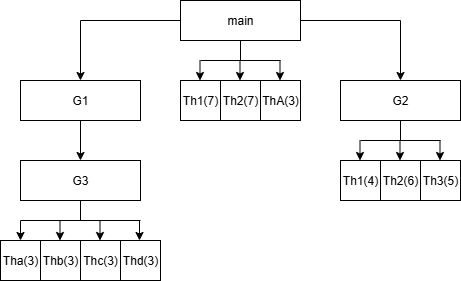

The diagram above was exported from draw.io. Its source (the exported page's mxGraphModel, read from the mxfile embedded in the PNG):
<mxGraphModel dx="2066" dy="1137" grid="1" gridSize="10" guides="1" tooltips="1" connect="1" arrows="1" fold="1" page="1" pageScale="1" pageWidth="850" pageHeight="1100" math="0" shadow="0">
  <root>
    <mxCell id="0" />
    <mxCell id="1" parent="0" />
    <mxCell id="LqTeX2SWSTIfqOxghjS9-1" value="main" style="rounded=0;whiteSpace=wrap;html=1;" vertex="1" parent="1">
      <mxGeometry x="320" y="80" width="120" height="40" as="geometry" />
    </mxCell>
    <mxCell id="LqTeX2SWSTIfqOxghjS9-2" value="G1" style="rounded=0;whiteSpace=wrap;html=1;" vertex="1" parent="1">
      <mxGeometry x="160" y="160" width="120" height="40" as="geometry" />
    </mxCell>
    <mxCell id="LqTeX2SWSTIfqOxghjS9-3" value="G3" style="rounded=0;whiteSpace=wrap;html=1;" vertex="1" parent="1">
      <mxGeometry x="160" y="240" width="120" height="40" as="geometry" />
    </mxCell>
    <mxCell id="LqTeX2SWSTIfqOxghjS9-4" value="" style="endArrow=none;html=1;rounded=0;" edge="1" parent="1">
      <mxGeometry width="50" height="50" relative="1" as="geometry">
        <mxPoint x="220" y="100" as="sourcePoint" />
        <mxPoint x="320" y="100" as="targetPoint" />
      </mxGeometry>
    </mxCell>
    <mxCell id="LqTeX2SWSTIfqOxghjS9-5" value="" style="endArrow=classic;html=1;rounded=0;entryX=0.5;entryY=0;entryDx=0;entryDy=0;" edge="1" parent="1" target="LqTeX2SWSTIfqOxghjS9-2">
      <mxGeometry width="50" height="50" relative="1" as="geometry">
        <mxPoint x="220" y="100" as="sourcePoint" />
        <mxPoint x="270" y="50" as="targetPoint" />
      </mxGeometry>
    </mxCell>
    <mxCell id="LqTeX2SWSTIfqOxghjS9-6" value="" style="endArrow=classic;html=1;rounded=0;entryX=0.5;entryY=0;entryDx=0;entryDy=0;" edge="1" parent="1" target="LqTeX2SWSTIfqOxghjS9-3">
      <mxGeometry width="50" height="50" relative="1" as="geometry">
        <mxPoint x="220" y="200" as="sourcePoint" />
        <mxPoint x="270" y="150" as="targetPoint" />
      </mxGeometry>
    </mxCell>
    <mxCell id="LqTeX2SWSTIfqOxghjS9-7" value="Tha(3)" style="rounded=0;whiteSpace=wrap;html=1;" vertex="1" parent="1">
      <mxGeometry x="140" y="320" width="40" height="40" as="geometry" />
    </mxCell>
    <mxCell id="LqTeX2SWSTIfqOxghjS9-8" value="Thb(3)" style="rounded=0;whiteSpace=wrap;html=1;" vertex="1" parent="1">
      <mxGeometry x="180" y="320" width="40" height="40" as="geometry" />
    </mxCell>
    <mxCell id="LqTeX2SWSTIfqOxghjS9-9" value="Thc(3)" style="rounded=0;whiteSpace=wrap;html=1;" vertex="1" parent="1">
      <mxGeometry x="220" y="320" width="40" height="40" as="geometry" />
    </mxCell>
    <mxCell id="LqTeX2SWSTIfqOxghjS9-10" value="Thd(3)" style="rounded=0;whiteSpace=wrap;html=1;" vertex="1" parent="1">
      <mxGeometry x="260" y="320" width="40" height="40" as="geometry" />
    </mxCell>
    <mxCell id="LqTeX2SWSTIfqOxghjS9-11" value="" style="endArrow=none;html=1;rounded=0;" edge="1" parent="1">
      <mxGeometry width="50" height="50" relative="1" as="geometry">
        <mxPoint x="160" y="300" as="sourcePoint" />
        <mxPoint x="280" y="300" as="targetPoint" />
      </mxGeometry>
    </mxCell>
    <mxCell id="LqTeX2SWSTIfqOxghjS9-12" value="" style="endArrow=none;html=1;rounded=0;" edge="1" parent="1">
      <mxGeometry width="50" height="50" relative="1" as="geometry">
        <mxPoint x="220" y="280" as="sourcePoint" />
        <mxPoint x="220" y="300" as="targetPoint" />
      </mxGeometry>
    </mxCell>
    <mxCell id="LqTeX2SWSTIfqOxghjS9-13" value="" style="endArrow=classic;html=1;rounded=0;entryX=0.5;entryY=0;entryDx=0;entryDy=0;" edge="1" parent="1" target="LqTeX2SWSTIfqOxghjS9-7">
      <mxGeometry width="50" height="50" relative="1" as="geometry">
        <mxPoint x="160" y="300" as="sourcePoint" />
        <mxPoint x="210" y="250" as="targetPoint" />
      </mxGeometry>
    </mxCell>
    <mxCell id="LqTeX2SWSTIfqOxghjS9-14" value="" style="endArrow=classic;html=1;rounded=0;entryX=0.5;entryY=0;entryDx=0;entryDy=0;" edge="1" parent="1">
      <mxGeometry width="50" height="50" relative="1" as="geometry">
        <mxPoint x="199.5" y="300" as="sourcePoint" />
        <mxPoint x="199.5" y="320" as="targetPoint" />
      </mxGeometry>
    </mxCell>
    <mxCell id="LqTeX2SWSTIfqOxghjS9-15" value="" style="endArrow=classic;html=1;rounded=0;entryX=0.5;entryY=0;entryDx=0;entryDy=0;" edge="1" parent="1">
      <mxGeometry width="50" height="50" relative="1" as="geometry">
        <mxPoint x="239.5" y="300" as="sourcePoint" />
        <mxPoint x="239.5" y="320" as="targetPoint" />
      </mxGeometry>
    </mxCell>
    <mxCell id="LqTeX2SWSTIfqOxghjS9-16" value="" style="endArrow=classic;html=1;rounded=0;entryX=0.5;entryY=0;entryDx=0;entryDy=0;" edge="1" parent="1">
      <mxGeometry width="50" height="50" relative="1" as="geometry">
        <mxPoint x="279" y="300" as="sourcePoint" />
        <mxPoint x="279" y="320" as="targetPoint" />
      </mxGeometry>
    </mxCell>
    <mxCell id="LqTeX2SWSTIfqOxghjS9-18" value="" style="endArrow=none;html=1;rounded=0;" edge="1" parent="1">
      <mxGeometry width="50" height="50" relative="1" as="geometry">
        <mxPoint x="440" y="100" as="sourcePoint" />
        <mxPoint x="540" y="100" as="targetPoint" />
      </mxGeometry>
    </mxCell>
    <mxCell id="LqTeX2SWSTIfqOxghjS9-19" value="G2" style="rounded=0;whiteSpace=wrap;html=1;" vertex="1" parent="1">
      <mxGeometry x="480" y="160" width="120" height="40" as="geometry" />
    </mxCell>
    <mxCell id="LqTeX2SWSTIfqOxghjS9-20" value="" style="endArrow=classic;html=1;rounded=0;entryX=0.5;entryY=0;entryDx=0;entryDy=0;" edge="1" parent="1" target="LqTeX2SWSTIfqOxghjS9-19">
      <mxGeometry width="50" height="50" relative="1" as="geometry">
        <mxPoint x="540" y="100" as="sourcePoint" />
        <mxPoint x="590" y="50" as="targetPoint" />
      </mxGeometry>
    </mxCell>
    <mxCell id="LqTeX2SWSTIfqOxghjS9-21" value="Th1(4)" style="rounded=0;whiteSpace=wrap;html=1;" vertex="1" parent="1">
      <mxGeometry x="480" y="240" width="40" height="40" as="geometry" />
    </mxCell>
    <mxCell id="LqTeX2SWSTIfqOxghjS9-22" value="Th2(6)" style="rounded=0;whiteSpace=wrap;html=1;" vertex="1" parent="1">
      <mxGeometry x="520" y="240" width="40" height="40" as="geometry" />
    </mxCell>
    <mxCell id="LqTeX2SWSTIfqOxghjS9-23" value="Th3(5)" style="rounded=0;whiteSpace=wrap;html=1;" vertex="1" parent="1">
      <mxGeometry x="560" y="240" width="40" height="40" as="geometry" />
    </mxCell>
    <mxCell id="LqTeX2SWSTIfqOxghjS9-25" value="Th1(7)" style="rounded=0;whiteSpace=wrap;html=1;" vertex="1" parent="1">
      <mxGeometry x="320" y="160" width="40" height="40" as="geometry" />
    </mxCell>
    <mxCell id="LqTeX2SWSTIfqOxghjS9-26" value="Th2(7)" style="rounded=0;whiteSpace=wrap;html=1;" vertex="1" parent="1">
      <mxGeometry x="360" y="160" width="40" height="40" as="geometry" />
    </mxCell>
    <mxCell id="LqTeX2SWSTIfqOxghjS9-27" value="ThA(3)" style="rounded=0;whiteSpace=wrap;html=1;" vertex="1" parent="1">
      <mxGeometry x="400" y="160" width="40" height="40" as="geometry" />
    </mxCell>
    <mxCell id="LqTeX2SWSTIfqOxghjS9-28" value="" style="endArrow=none;html=1;rounded=0;" edge="1" parent="1">
      <mxGeometry width="50" height="50" relative="1" as="geometry">
        <mxPoint x="500" y="220" as="sourcePoint" />
        <mxPoint x="580" y="220" as="targetPoint" />
      </mxGeometry>
    </mxCell>
    <mxCell id="LqTeX2SWSTIfqOxghjS9-29" value="" style="endArrow=none;html=1;rounded=0;" edge="1" parent="1">
      <mxGeometry width="50" height="50" relative="1" as="geometry">
        <mxPoint x="540" y="200" as="sourcePoint" />
        <mxPoint x="540" y="220" as="targetPoint" />
      </mxGeometry>
    </mxCell>
    <mxCell id="LqTeX2SWSTIfqOxghjS9-34" value="" style="endArrow=classic;html=1;rounded=0;entryX=0.5;entryY=0;entryDx=0;entryDy=0;" edge="1" parent="1">
      <mxGeometry width="50" height="50" relative="1" as="geometry">
        <mxPoint x="499.5" y="220" as="sourcePoint" />
        <mxPoint x="499.5" y="240" as="targetPoint" />
      </mxGeometry>
    </mxCell>
    <mxCell id="LqTeX2SWSTIfqOxghjS9-35" value="" style="endArrow=classic;html=1;rounded=0;entryX=0.5;entryY=0;entryDx=0;entryDy=0;" edge="1" parent="1">
      <mxGeometry width="50" height="50" relative="1" as="geometry">
        <mxPoint x="539.5" y="220" as="sourcePoint" />
        <mxPoint x="539.5" y="240" as="targetPoint" />
      </mxGeometry>
    </mxCell>
    <mxCell id="LqTeX2SWSTIfqOxghjS9-36" value="" style="endArrow=classic;html=1;rounded=0;entryX=0.5;entryY=0;entryDx=0;entryDy=0;" edge="1" parent="1">
      <mxGeometry width="50" height="50" relative="1" as="geometry">
        <mxPoint x="579.5" y="220" as="sourcePoint" />
        <mxPoint x="579.5" y="240" as="targetPoint" />
      </mxGeometry>
    </mxCell>
    <mxCell id="LqTeX2SWSTIfqOxghjS9-37" value="" style="endArrow=none;html=1;rounded=0;" edge="1" parent="1">
      <mxGeometry width="50" height="50" relative="1" as="geometry">
        <mxPoint x="340" y="140" as="sourcePoint" />
        <mxPoint x="420" y="140" as="targetPoint" />
      </mxGeometry>
    </mxCell>
    <mxCell id="LqTeX2SWSTIfqOxghjS9-38" value="" style="endArrow=none;html=1;rounded=0;" edge="1" parent="1">
      <mxGeometry width="50" height="50" relative="1" as="geometry">
        <mxPoint x="380" y="120" as="sourcePoint" />
        <mxPoint x="380" y="140" as="targetPoint" />
      </mxGeometry>
    </mxCell>
    <mxCell id="LqTeX2SWSTIfqOxghjS9-39" value="" style="endArrow=classic;html=1;rounded=0;entryX=0.5;entryY=0;entryDx=0;entryDy=0;" edge="1" parent="1">
      <mxGeometry width="50" height="50" relative="1" as="geometry">
        <mxPoint x="339.5" y="140" as="sourcePoint" />
        <mxPoint x="339.5" y="160" as="targetPoint" />
      </mxGeometry>
    </mxCell>
    <mxCell id="LqTeX2SWSTIfqOxghjS9-40" value="" style="endArrow=classic;html=1;rounded=0;entryX=0.5;entryY=0;entryDx=0;entryDy=0;" edge="1" parent="1">
      <mxGeometry width="50" height="50" relative="1" as="geometry">
        <mxPoint x="379.5" y="140" as="sourcePoint" />
        <mxPoint x="379.5" y="160" as="targetPoint" />
      </mxGeometry>
    </mxCell>
    <mxCell id="LqTeX2SWSTIfqOxghjS9-41" value="" style="endArrow=classic;html=1;rounded=0;entryX=0.5;entryY=0;entryDx=0;entryDy=0;" edge="1" parent="1">
      <mxGeometry width="50" height="50" relative="1" as="geometry">
        <mxPoint x="419.5" y="140" as="sourcePoint" />
        <mxPoint x="419.5" y="160" as="targetPoint" />
      </mxGeometry>
    </mxCell>
  </root>
</mxGraphModel>